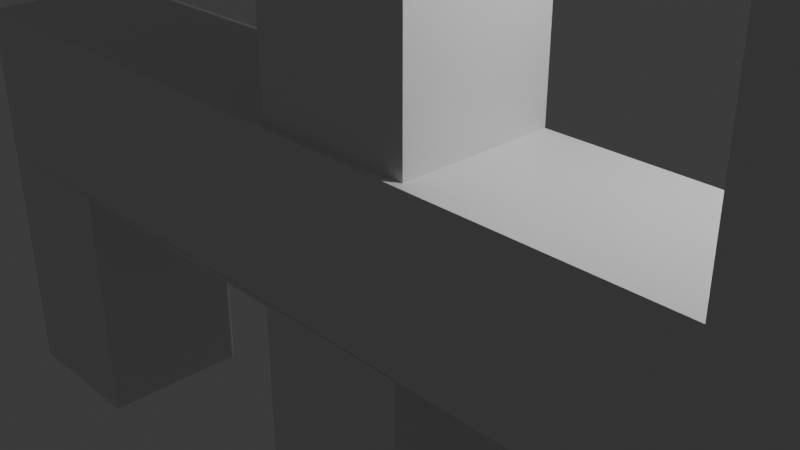 # Source: swastikchinna.blend  (saved by Blender 4.3.34; exported with 4.5.12 LTS)
import bpy
from mathutils import Matrix  # noqa: F401  (used for matrix-valued properties, if any)

bpy.ops.wm.read_factory_settings(use_empty=True)
scene = bpy.context.scene
scene.name = 'Scene'

# ---- collections
col_collection = bpy.data.collections.new('Collection'); scene.collection.children.link(col_collection)

# ---- materials (node trees are filled in below, after node groups)
mat_material = bpy.data.materials.new('Material')
mat_material.alpha_threshold = 0.0
mat_material.roughness = 0.5
mat_material.line_color = (0.0, 0.0, 0.0, 1.0)

# ---- material node trees
mat_material.use_nodes = True; mat_material.node_tree.nodes.clear()
_N = mat_material.node_tree.nodes; _L = mat_material.node_tree.links
n0 = _N.new('ShaderNodeOutputMaterial'); n0.name = 'Material Output'; n0.location = (300, 300)
n1 = _N.new('ShaderNodeBsdfPrincipled'); n1.name = 'Principled BSDF'; n1.location = (10, 300)
n1.inputs[3].default_value = 1.45
_L.new(n1.outputs[0], n0.inputs[0])
n0.is_active_output = True

# ---- world
world_world = bpy.data.worlds.new('World'); scene.world = world_world
world_world.use_nodes = True; world_world.node_tree.nodes.clear()
_N = world_world.node_tree.nodes; _L = world_world.node_tree.links
n0 = _N.new('ShaderNodeOutputWorld'); n0.name = 'World Output'; n0.location = (300, 300)
n1 = _N.new('ShaderNodeBackground'); n1.name = 'Background'; n1.location = (10, 300)
n1.inputs[0].default_value = (0.05088, 0.05088, 0.05088, 1.0)
_L.new(n1.outputs[0], n0.inputs[0])
n0.is_active_output = True
world_world.color = (0.05088, 0.05088, 0.05088)
world_world.sun_shadow_jitter_overblur = 0.0

# ---- cameras
cam_camera = bpy.data.cameras.new('Camera')
cam_camera.clip_end = 100.0
cam_camera.ortho_scale = 7.314

# ---- lights
light_light = bpy.data.lights.new('Light', 'POINT')
light_light.energy = 1000.0
light_light.shadow_soft_size = 0.1

# ---- meshes
me_cube = bpy.data.meshes.new('Cube')
me_cube.from_pydata([(1.0, 1.0, 1.0), (1.0, 1.0, -1.0), (1.0, -1.0, 1.0), (1.0, -1.0, -1.0), (-1.0, 1.0, 1.0), (-1.0, 1.0, -1.0), (-1.0, -1.0, 1.0), (-1.0, -1.0, -1.0), (-6.147, 1.0, -1.0), (-6.147, -1.0, -1.0), (-4.147, 1.0, -1.0), (-4.147, -1.0, -1.0), (1.0, 1.0, 3.874), (-1.0, 1.0, 3.874), (1.0, 1.0, 5.874), (-1.0, 1.0, 5.874), (1.0, -1.0, -1.001), (1.0, 1.0, -1.001), (-4.147, -1.0, -1.001), (-4.147, 1.0, -1.001), (5.809, 1.0, 1.0), (5.809, 1.0, -1.0), (5.809, -1.0, 1.0), (5.809, -1.0, -1.0), (-1.0, 0.9066, 1.0), (1.0, 0.9066, 1.0), (-1.0, 0.9066, 5.874), (1.0, 0.9066, 5.874), (-6.706, 1.0, -1.0), (-6.706, -1.0, -1.0), (-6.706, -1.0, 1.0), (-6.706, 1.0, 1.0), (1.0, -1.0, -1.003), (1.0, 1.0, -1.003), (-4.147, -1.0, -1.003), (-4.147, 1.0, -1.003), (1.0, -1.0, -1.0), (1.0, 1.0, -1.0), (-4.147, -1.0, -1.0), (-4.147, 1.0, -1.0), (-2.984, 1.0, -1.0), (-2.984, -1.0, -1.0), (-0.9843, -1.0, -1.0), (-0.9843, 1.0, -1.0), (-0.9843, -1.0, -1.001), (-0.9843, 1.0, -1.001), (-0.9843, -1.0, -1.003), (-0.9843, 1.0, -1.003), (-0.9843, -1.0, -1.0), (-0.9843, 1.0, -1.0), (1.0, -1.0, -4.686), (1.0, 1.0, -4.686), (-0.9843, 1.0, -4.686), (-0.9843, -1.0, -4.686), (1.0, -1.0, -3.231), (1.0, 1.0, -3.231), (-0.9843, -1.0, -3.231), (-0.9843, 1.0, -3.231), (5.602, -1.0, -4.686), (5.602, 1.0, -4.686), (5.602, -1.0, -3.231), (5.602, 1.0, -3.231), (-6.147, 1.0, -1.0), (-4.147, -1.0, -1.0), (-4.147, -1.0, -1.001), (-4.147, -1.0, -1.003), (-4.147, -1.0, -1.0), (-6.147, -1.0, -1.0), (-4.147, 1.0, -1.0), (-4.147, 1.0, -1.001), (-4.147, 1.0, -1.003), (-4.147, 1.0, -1.0), (-2.961, -1.023, -1.021), (-6.123, -1.023, -1.021), (-1.0, 1.0, -1.057), (-1.0, -1.0, -1.057), (-6.706, 1.0, -1.057), (-6.706, -1.0, -1.057), (-4.729, -1.0, -1.0), (-4.729, 1.0, -1.0), (-4.729, 1.0, 1.0), (-4.729, -1.0, 1.0), (-4.729, -1.0, -1.057), (-4.729, 1.0, -1.057), (-6.706, 1.0, -4.339), (-6.706, -1.0, -4.339), (-4.729, -1.0, -4.339), (-4.729, 1.0, -4.339), (-1.0, -0.8999, 1.0), (1.0, -0.8999, 1.0), (-1.0, -0.8999, 5.874), (1.0, -0.8999, 5.874), (-1.0, 1.0, 4.32), (-1.0, 1.0, 2.32), (1.0, 1.0, 2.32), (1.0, 1.0, 4.32), (-1.0, 0.9066, 4.32), (1.0, 0.9066, 4.32), (-1.0, -0.8999, 4.32), (1.0, -0.8999, 4.32), (-4.876, 0.9066, 4.32), (-4.876, 0.9066, 5.874), (-4.876, -0.8999, 4.32), (-4.876, -0.8999, 5.874), (-2.716, 0.9066, 4.32), (-2.716, 0.9066, 5.874), (-6.592, 0.9066, 4.32), (-6.592, 0.9066, 5.874), (-6.266, 0.9066, 4.32), (-6.266, 0.9066, 5.874), (-6.266, -0.8999, 4.32), (-6.266, -0.8999, 5.874), (-6.85, 0.9066, 4.32), (-6.85, 0.9066, 5.874), (-6.85, -0.8999, 4.32), (-6.85, -0.8999, 5.874), (-1.0, 0.09268, -1.0), (1.0, 0.09268, 1.0), (-1.0, 0.09268, 1.0), (1.0, 0.09268, -1.0), (-6.147, 0.09268, -1.0), (-4.147, 0.09268, -1.0), (1.0, 0.09268, -1.001), (-4.147, 0.09268, -1.001), (5.809, 0.09268, 1.0), (5.809, 0.09268, -1.0), (-6.706, 0.09268, -1.0), (-6.706, 0.09268, 1.0), (1.0, 0.09268, -1.003), (-4.147, 0.09268, -1.003), (1.0, 0.09268, -1.0), (-4.147, 0.09268, -1.0), (-0.9843, 0.09268, -1.0), (-2.984, 0.09268, -1.0), (1.0, 0.09268, -4.686), (-0.9843, 0.09268, -4.686), (-0.9843, 0.09268, -3.231), (1.0, 0.09268, -3.231), (5.602, 0.09268, -4.686), (5.602, 0.09268, -3.231), (-4.147, 0.09268, -1.0), (-6.147, 0.09268, -1.0), (-1.0, 0.09268, -1.057), (-6.706, 0.09268, -1.057), (-4.729, 0.09268, -1.057), (-4.729, 0.09268, 1.0), (-6.706, 0.09268, -4.339), (-4.729, 0.09268, -4.339), (4.089, 1.0, -1.0), (4.089, -1.0, -1.0), (4.089, -1.0, 1.0), (4.089, 1.0, 1.0), (4.089, 0.09268, 1.0), (4.089, 0.09268, -1.0), (5.809, 0.09268, 5.421), (5.809, -1.0, 5.421), (4.089, -1.0, 5.421), (5.809, 1.0, 5.421), (4.089, 0.09268, 5.421), (4.089, 1.0, 5.421), (5.809, 0.09268, 6.276), (5.809, -1.0, 6.276), (4.089, -1.0, 6.276), (5.809, 1.0, 6.276), (4.089, 0.09268, 6.276), (4.089, 1.0, 6.276), (5.809, 0.09268, 5.648), (5.809, -1.0, 5.648), (4.089, -1.0, 5.648), (5.809, 1.0, 5.648), (4.089, 0.09268, 5.648), (4.089, 1.0, 5.648)], [], [(117, 118, 6, 2), (3, 2, 6, 7), (126, 28, 76, 143), (141, 62, 8, 120), (153, 148, 21, 125), (93, 92, 15, 13), (120, 121, 11, 9), (119, 3, 16, 122), (62, 68, 10, 8), (63, 67, 9, 11), (13, 15, 14, 12), (94, 93, 13, 12), (95, 14, 27, 97), (95, 94, 12, 14), (45, 17, 33, 47), (63, 11, 18, 64), (43, 1, 17, 45), (121, 10, 19, 123), (125, 124, 22, 23), (152, 150, 156, 158), (150, 149, 23, 22), (148, 151, 20, 21), (96, 24, 88, 98), (14, 15, 26, 27), (4, 0, 25, 24), (92, 4, 24, 96), (126, 127, 31, 28), (145, 80, 31, 127), (80, 79, 28, 31), (78, 81, 30, 29), (65, 34, 38, 66), (123, 19, 35, 129), (64, 18, 34, 65), (122, 16, 32, 128), (140, 66, 38, 131), (128, 32, 36, 130), (47, 33, 37, 49), (129, 35, 39, 131), (70, 47, 49, 71), (134, 51, 59, 138), (16, 44, 46, 32), (32, 46, 48, 36), (68, 43, 45, 69), (3, 42, 44, 16), (69, 45, 47, 70), (3, 7, 41, 42), (5, 1, 43, 40), (116, 5, 40, 133), (134, 50, 53, 135), (54, 56, 53, 50), (57, 55, 51, 52), (136, 57, 52, 135), (132, 49, 57, 136), (49, 37, 55, 57), (36, 48, 56, 54), (130, 36, 54, 137), (139, 60, 58, 138), (51, 55, 61, 59), (54, 50, 58, 60), (137, 54, 60, 139), (19, 69, 70, 35), (10, 68, 69, 19), (35, 70, 71, 39), (132, 48, 66, 140), (44, 64, 65, 46), (46, 65, 66, 48), (42, 63, 64, 44), (42, 41, 67, 63), (40, 43, 68, 62), (133, 40, 62, 141), (67, 41, 72, 73), (82, 77, 85, 86), (79, 5, 74, 83), (116, 7, 75, 142), (78, 29, 77, 82), (7, 78, 82, 75), (28, 79, 83, 76), (142, 75, 82, 144), (7, 6, 81, 78), (4, 5, 79, 80), (118, 4, 80, 145), (147, 86, 85, 146), (76, 83, 87, 84), (144, 82, 86, 147), (143, 76, 84, 146), (98, 99, 91, 90), (24, 25, 89, 88), (97, 27, 91, 99), (27, 26, 90, 91), (25, 97, 99, 89), (88, 89, 99, 98), (15, 92, 96, 26), (98, 90, 103, 102), (0, 1, 94, 95), (0, 95, 97, 25), (1, 5, 93, 94), (5, 4, 92, 93), (101, 100, 108, 109), (100, 101, 107, 106), (90, 26, 101, 103), (96, 98, 102, 100), (105, 104, 106, 107), (101, 26, 105, 107), (26, 96, 104, 105), (96, 100, 106, 104), (111, 109, 113, 115), (100, 102, 110, 108), (102, 103, 111, 110), (103, 101, 109, 111), (113, 112, 114, 115), (109, 108, 112, 113), (108, 110, 114, 112), (110, 111, 115, 114), (77, 143, 146, 85), (83, 144, 147, 87), (87, 147, 146, 84), (6, 118, 145, 81), (74, 142, 144, 83), (5, 116, 142, 74), (41, 133, 141, 67), (49, 132, 140, 71), (55, 137, 139, 61), (61, 139, 138, 59), (37, 130, 137, 55), (48, 132, 136, 56), (56, 136, 135, 53), (51, 134, 135, 52), (7, 116, 133, 41), (50, 134, 138, 58), (34, 129, 131, 38), (33, 128, 130, 37), (71, 140, 131, 39), (17, 122, 128, 33), (18, 123, 129, 34), (81, 145, 127, 30), (29, 30, 127, 126), (20, 151, 159, 157), (21, 20, 124, 125), (11, 121, 123, 18), (1, 119, 122, 17), (8, 10, 121, 120), (149, 153, 125, 23), (67, 141, 120, 9), (29, 126, 143, 77), (0, 4, 118, 117), (3, 119, 153, 149), (0, 117, 152, 151), (1, 0, 151, 148), (2, 3, 149, 150), (117, 2, 150, 152), (119, 1, 148, 153), (155, 154, 160, 161), (154, 157, 163, 160), (124, 20, 157, 154), (150, 22, 155, 156), (22, 124, 154, 155), (151, 152, 158, 159), (164, 162, 168, 170), (162, 161, 167, 168), (159, 158, 164, 165), (156, 155, 161, 162), (158, 156, 162, 164), (157, 159, 165, 163), (170, 168, 167, 166), (171, 170, 166, 169), (163, 165, 171, 169), (160, 163, 169, 166), (161, 160, 166, 167), (165, 164, 170, 171)])
_uv = me_cube.uv_layers.new(name='UVMap')
_uv.uv.foreach_set('vector', [0.625, 0.6134, 0.875, 0.6134, 0.875, 0.75, 0.625, 0.75, 0.375, 0.75, 0.625, 0.75, 0.625, 1.0, 0.375, 1.0, 0.375, 0.1366, 0.375, 0.25, 0.375, 0.25, 0.375, 0.1366, 0.375, 0.1366, 0.375, 0.25, 0.375, 0.25, 0.375, 0.1366, 0.375, 0.6134, 0.375, 0.5, 0.375, 0.5, 0.375, 0.6134, 0.1807, 0.25, 0.4307, 0.25, 0.625, 0.25, 0.375, 0.25, 0.125, 0.6134, 0.375, 0.6134, 0.375, 0.75, 0.125, 0.75, 0.375, 0.6134, 0.375, 0.75, 0.375, 0.75, 0.375, 0.6134, 0.125, 0.5, 0.375, 0.5, 0.375, 0.5, 0.125, 0.5, 0.375, 0.75, 0.125, 0.75, 0.125, 0.75, 0.375, 0.75, 0.375, 0.25, 0.625, 0.25, 0.625, 0.5, 0.375, 0.5, 0.375, 0.5, 0.375, 0.25, 0.375, 0.25, 0.375, 0.5, 0.625, 0.5, 0.625, 0.5, 0.625, 0.5, 0.625, 0.5, 0.4307, 0.5, 0.1807, 0.5, 0.375, 0.5, 0.625, 0.5, 0.375, 0.5, 0.375, 0.5, 0.375, 0.5, 0.375, 0.5, 0.375, 0.75, 0.375, 0.75, 0.375, 0.75, 0.375, 0.75, 0.375, 0.5, 0.375, 0.5, 0.375, 0.5, 0.375, 0.5, 0.375, 0.6134, 0.375, 0.5, 0.375, 0.5, 0.375, 0.6134, 0.375, 0.6134, 0.625, 0.6134, 0.625, 0.75, 0.375, 0.75, 0.625, 0.6134, 0.625, 0.75, 0.625, 0.75, 0.625, 0.6134, 0.625, 0.75, 0.375, 0.75, 0.375, 0.75, 0.625, 0.75, 0.375, 0.5, 0.625, 0.5, 0.625, 0.5, 0.375, 0.5, 0.625, 0.25, 0.625, 0.25, 0.625, 0.25, 0.625, 0.25, 0.625, 0.5, 0.625, 0.25, 0.625, 0.25, 0.625, 0.5, 0.875, 0.5, 0.625, 0.5, 0.625, 0.5, 0.875, 0.5, 0.625, 0.25, 0.625, 0.25, 0.625, 0.25, 0.625, 0.25, 0.375, 0.1366, 0.625, 0.1366, 0.625, 0.25, 0.375, 0.25, 0.875, 0.6134, 0.875, 0.5, 0.875, 0.5, 0.875, 0.6134, 0.625, 0.25, 0.375, 0.25, 0.375, 0.25, 0.625, 0.25, 0.375, 1.0, 0.625, 1.0, 0.625, 1.0, 0.375, 1.0, 0.375, 0.75, 0.375, 0.75, 0.375, 0.75, 0.375, 0.75, 0.375, 0.6134, 0.375, 0.5, 0.375, 0.5, 0.375, 0.6134, 0.375, 0.75, 0.375, 0.75, 0.375, 0.75, 0.375, 0.75, 0.375, 0.6134, 0.375, 0.75, 0.375, 0.75, 0.375, 0.6134, 0.375, 0.6134, 0.375, 0.75, 0.375, 0.75, 0.375, 0.6134, 0.375, 0.6134, 0.375, 0.75, 0.375, 0.75, 0.375, 0.6134, 0.375, 0.5, 0.375, 0.5, 0.375, 0.5, 0.375, 0.5, 0.375, 0.6134, 0.375, 0.5, 0.375, 0.5, 0.375, 0.6134, 0.375, 0.5, 0.375, 0.5, 0.375, 0.5, 0.375, 0.5, 0.375, 0.6134, 0.375, 0.5, 0.375, 0.5, 0.375, 0.6134, 0.375, 0.75, 0.375, 0.75, 0.375, 0.75, 0.375, 0.75, 0.375, 0.75, 0.375, 0.75, 0.375, 0.75, 0.375, 0.75, 0.375, 0.5, 0.375, 0.5, 0.375, 0.5, 0.375, 0.5, 0.375, 0.75, 0.375, 0.75, 0.375, 0.75, 0.375, 0.75, 0.375, 0.5, 0.375, 0.5, 0.375, 0.5, 0.375, 0.5, 0.375, 0.75, 0.375, 1.0, 0.375, 1.248, 0.375, 0.998, 0.375, 0.25, 0.375, 0.5, 0.375, 0.252, 0.375, 0.001958, 0.375, 0.1366, 0.375, 0.25, 0.375, 0.25, 0.375, 0.1366, 0.375, 0.6134, 0.375, 0.75, 0.375, 0.75, 0.375, 0.6134, 0.375, 0.75, 0.375, 0.75, 0.375, 0.75, 0.375, 0.75, 0.375, 0.5, 0.375, 0.5, 0.375, 0.5, 0.375, 0.5, 0.375, 0.6134, 0.375, 0.5, 0.375, 0.5, 0.375, 0.6134, 0.375, 0.6134, 0.375, 0.5, 0.375, 0.5, 0.375, 0.6134, 0.375, 0.5, 0.375, 0.5, 0.375, 0.5, 0.375, 0.5, 0.375, 0.75, 0.375, 0.75, 0.375, 0.75, 0.375, 0.75, 0.375, 0.6134, 0.375, 0.75, 0.375, 0.75, 0.375, 0.6134, 0.375, 0.6134, 0.375, 0.75, 0.375, 0.75, 0.375, 0.6134, 0.375, 0.5, 0.375, 0.5, 0.375, 0.5, 0.375, 0.5, 0.375, 0.75, 0.375, 0.75, 0.375, 0.75, 0.375, 0.75, 0.375, 0.6134, 0.375, 0.75, 0.375, 0.75, 0.375, 0.6134, 0.375, 0.5, 0.375, 0.5, 0.375, 0.5, 0.375, 0.5, 0.375, 0.5, 0.375, 0.5, 0.375, 0.5, 0.375, 0.5, 0.375, 0.5, 0.375, 0.5, 0.375, 0.5, 0.375, 0.5, 0.375, 0.6134, 0.375, 0.75, 0.375, 0.75, 0.375, 0.6134, 0.375, 0.75, 0.375, 0.75, 0.375, 0.75, 0.375, 0.75, 0.375, 0.75, 0.375, 0.75, 0.375, 0.75, 0.375, 0.75, 0.375, 0.75, 0.375, 0.75, 0.375, 0.75, 0.375, 0.75, 0.375, 0.0, 0.375, 0.0, 0.375, 0.0, 0.375, 0.0, 0.375, 0.5, 0.375, 0.5, 0.375, 0.5, 0.375, 0.5, 0.375, 0.1366, 0.375, 0.25, 0.375, 0.25, 0.375, 0.1366, 0.375, 0.0, 0.375, 0.0, 0.375, 0.0, 0.375, 0.0, 0.375, 1.0, 0.375, 1.0, 0.375, 1.0, 0.375, 1.0, 0.375, 0.25, 0.375, 0.25, 0.375, 0.25, 0.375, 0.25, 0.375, 0.1366, 0.375, 0.0, 0.375, 0.0, 0.375, 0.1366, 0.375, 1.0, 0.375, 1.0, 0.375, 1.0, 0.375, 1.0, 0.375, 1.0, 0.375, 1.0, 0.375, 1.0, 0.375, 1.0, 0.375, 0.25, 0.375, 0.25, 0.375, 0.25, 0.375, 0.25, 0.375, 0.1366, 0.375, 0.0, 0.375, 0.0, 0.375, 0.1366, 0.375, 1.0, 0.625, 1.0, 0.625, 1.0, 0.375, 1.0, 0.625, 0.25, 0.375, 0.25, 0.375, 0.25, 0.625, 0.25, 0.875, 0.6134, 0.875, 0.5, 0.875, 0.5, 0.875, 0.6134, 0.375, 0.1366, 0.375, 0.0, 0.375, 0.0, 0.375, 0.1366, 0.375, 0.25, 0.375, 0.25, 0.375, 0.25, 0.375, 0.25, 0.375, 0.1366, 0.375, 0.0, 0.375, 0.0, 0.375, 0.1366, 0.375, 0.1366, 0.375, 0.25, 0.375, 0.25, 0.375, 0.1366, 0.875, 0.5, 0.625, 0.5, 0.625, 0.5, 0.875, 0.5, 0.875, 0.5, 0.625, 0.5, 0.625, 0.5, 0.875, 0.5, 0.625, 0.5, 0.625, 0.5, 0.625, 0.5, 0.625, 0.5, 0.625, 0.5, 0.625, 0.25, 0.625, 0.25, 0.625, 0.5, 0.625, 0.5, 0.625, 0.5, 0.625, 0.5, 0.625, 0.5, 0.875, 0.5, 0.625, 0.5, 0.625, 0.5, 0.875, 0.5, 0.625, 0.25, 0.625, 0.25, 0.625, 0.25, 0.625, 0.25, 0.875, 0.5, 0.875, 0.5, 0.875, 0.5, 0.875, 0.5, 0.625, 0.5, 0.375, 0.5, 0.79, 0.5, 1.04, 0.5, 0.625, 0.5, 0.625, 0.5, 0.625, 0.5, 0.625, 0.5, 0.375, 0.5, 0.375, 0.25, 0.375, 0.25, 0.375, 0.5, 0.375, 0.25, 0.625, 0.25, 1.04, 0.25, 0.79, 0.25, 0.625, 0.25, 0.625, 0.25, 0.625, 0.25, 0.625, 0.25, 0.625, 0.25, 0.625, 0.25, 0.625, 0.25, 0.625, 0.25, 0.625, 0.25, 0.625, 0.25, 0.625, 0.25, 0.625, 0.25, 0.625, 0.25, 0.625, 0.25, 0.625, 0.25, 0.625, 0.25, 0.625, 0.25, 0.625, 0.25, 0.625, 0.25, 0.625, 0.25, 0.625, 0.25, 0.625, 0.25, 0.625, 0.25, 0.625, 0.25, 0.625, 0.25, 0.625, 0.25, 0.625, 0.25, 0.625, 0.25, 0.625, 0.25, 0.625, 0.25, 0.625, 0.25, 0.625, 0.25, 0.625, 0.25, 0.625, 0.25, 0.625, 0.25, 0.625, 0.25, 0.625, 0.25, 0.625, 0.25, 0.625, 0.25, 0.625, 0.25, 0.875, 0.5, 0.875, 0.5, 0.875, 0.5, 0.875, 0.5, 0.625, 0.25, 0.625, 0.25, 0.625, 0.25, 0.625, 0.25, 0.625, 0.25, 0.625, 0.25, 0.625, 0.25, 0.625, 0.25, 0.625, 0.25, 0.625, 0.25, 0.625, 0.25, 0.625, 0.25, 0.625, 0.25, 0.625, 0.25, 0.625, 0.25, 0.625, 0.25, 0.875, 0.5, 0.875, 0.5, 0.875, 0.5, 0.875, 0.5, 0.375, 0.0, 0.375, 0.1366, 0.375, 0.1366, 0.375, 0.0, 0.375, 0.25, 0.375, 0.1366, 0.375, 0.1366, 0.375, 0.25, 0.375, 0.25, 0.375, 0.1366, 0.375, 0.1366, 0.375, 0.25, 0.875, 0.75, 0.875, 0.6134, 0.875, 0.6134, 0.875, 0.75, 0.375, 0.25, 0.375, 0.1366, 0.375, 0.1366, 0.375, 0.25, 0.375, 0.25, 0.375, 0.1366, 0.375, 0.1366, 0.375, 0.25, 0.375, 0.0, 0.375, 0.1366, 0.375, 0.1366, 0.375, 0.0, 0.375, 0.5, 0.375, 0.6134, 0.375, 0.6134, 0.375, 0.5, 0.375, 0.5, 0.375, 0.6134, 0.375, 0.6134, 0.375, 0.5, 0.375, 0.5, 0.375, 0.6134, 0.375, 0.6134, 0.375, 0.5, 0.375, 0.5, 0.375, 0.6134, 0.375, 0.6134, 0.375, 0.5, 0.375, 0.75, 0.375, 0.6134, 0.375, 0.6134, 0.375, 0.75, 0.375, 0.75, 0.375, 0.6134, 0.375, 0.6134, 0.375, 0.75, 0.375, 0.5, 0.375, 0.6134, 0.375, 0.6134, 0.375, 0.5, 0.375, 0.0, 0.375, 0.1366, 0.375, 0.1366, 0.375, 0.0, 0.375, 0.75, 0.375, 0.6134, 0.375, 0.6134, 0.375, 0.75, 0.375, 0.75, 0.375, 0.6134, 0.375, 0.6134, 0.375, 0.75, 0.375, 0.5, 0.375, 0.6134, 0.375, 0.6134, 0.375, 0.5, 0.375, 0.5, 0.375, 0.6134, 0.375, 0.6134, 0.375, 0.5, 0.375, 0.5, 0.375, 0.6134, 0.375, 0.6134, 0.375, 0.5, 0.375, 0.75, 0.375, 0.6134, 0.375, 0.6134, 0.375, 0.75, 0.875, 0.75, 0.875, 0.6134, 0.875, 0.6134, 0.875, 0.75, 0.375, 0.0, 0.625, 0.0, 0.625, 0.1366, 0.375, 0.1366, 0.625, 0.5, 0.625, 0.5, 0.625, 0.5, 0.625, 0.5, 0.375, 0.5, 0.625, 0.5, 0.625, 0.6134, 0.375, 0.6134, 0.375, 0.75, 0.375, 0.6134, 0.375, 0.6134, 0.375, 0.75, 0.375, 0.5, 0.375, 0.6134, 0.375, 0.6134, 0.375, 0.5, 0.125, 0.5, 0.375, 0.5, 0.375, 0.6134, 0.125, 0.6134, 0.375, 0.75, 0.375, 0.6134, 0.375, 0.6134, 0.375, 0.75, 0.375, 0.0, 0.375, 0.1366, 0.375, 0.1366, 0.375, 0.0, 0.375, 0.0, 0.375, 0.1366, 0.375, 0.1366, 0.375, 0.0, 0.625, 0.5, 0.875, 0.5, 0.875, 0.6134, 0.625, 0.6134, 0.375, 0.75, 0.375, 0.6134, 0.375, 0.6134, 0.375, 0.75, 0.625, 0.5, 0.625, 0.6134, 0.625, 0.6134, 0.625, 0.5, 0.375, 0.5, 0.625, 0.5, 0.625, 0.5, 0.375, 0.5, 0.625, 0.75, 0.375, 0.75, 0.375, 0.75, 0.625, 0.75, 0.625, 0.6134, 0.625, 0.75, 0.625, 0.75, 0.625, 0.6134, 0.375, 0.6134, 0.375, 0.5, 0.375, 0.5, 0.375, 0.6134, 0.625, 0.75, 0.625, 0.6134, 0.625, 0.6134, 0.625, 0.75, 0.625, 0.6134, 0.625, 0.5, 0.625, 0.5, 0.625, 0.6134, 0.625, 0.6134, 0.625, 0.5, 0.625, 0.5, 0.625, 0.6134, 0.625, 0.75, 0.625, 0.75, 0.625, 0.75, 0.625, 0.75, 0.625, 0.75, 0.625, 0.6134, 0.625, 0.6134, 0.625, 0.75, 0.625, 0.5, 0.625, 0.6134, 0.625, 0.6134, 0.625, 0.5, 0.625, 0.6134, 0.625, 0.75, 0.625, 0.75, 0.625, 0.6134, 0.625, 0.75, 0.625, 0.75, 0.625, 0.75, 0.625, 0.75, 0.625, 0.5, 0.625, 0.6134, 0.625, 0.6134, 0.625, 0.5, 0.625, 0.75, 0.625, 0.75, 0.625, 0.75, 0.625, 0.75, 0.625, 0.6134, 0.625, 0.75, 0.625, 0.75, 0.625, 0.6134, 0.625, 0.5, 0.625, 0.5, 0.625, 0.5, 0.625, 0.5, 0.625, 0.6134, 0.625, 0.75, 0.625, 0.75, 0.625, 0.6134, 0.625, 0.5, 0.625, 0.6134, 0.625, 0.6134, 0.625, 0.5, 0.625, 0.5, 0.625, 0.5, 0.625, 0.5, 0.625, 0.5, 0.625, 0.6134, 0.625, 0.5, 0.625, 0.5, 0.625, 0.6134, 0.625, 0.75, 0.625, 0.6134, 0.625, 0.6134, 0.625, 0.75, 0.625, 0.5, 0.625, 0.6134, 0.625, 0.6134, 0.625, 0.5])
me_cube.materials.append(mat_material)
me_cube.use_mirror_vertex_groups = False
me_cube.update()

# ---- objects
ob_cube = bpy.data.objects.new('Cube', me_cube)
ob_light = bpy.data.objects.new('Light', light_light)
ob_camera = bpy.data.objects.new('Camera', cam_camera)

# ---- transforms, parenting, visibility, modifiers, constraints
ob_cube.location = (0.0, 0.0, 0.0)
ob_cube.lock_rotations_4d = False
ob_cube.empty_display_type = 'ARROWS'
ob_cube.lineart.crease_threshold = 0.0
ob_light.location = (4.076, 1.005, 5.904)
ob_light.rotation_euler = (0.6503, 0.05522, 1.866)
ob_light.lock_rotations_4d = False
ob_light.empty_display_type = 'ARROWS'
ob_light.color = (0.0, 0.0, 0.0, 0.0)
ob_light.lineart.crease_threshold = 0.0
ob_camera.location = (7.359, -6.926, 4.958)
ob_camera.rotation_euler = (1.109, 0.0, 0.8149)
ob_camera.lock_rotations_4d = False
ob_camera.empty_display_type = 'ARROWS'
ob_camera.color = (0.0, 0.0, 0.0, 0.0)
ob_camera.display_type = 'WIRE'
ob_camera.lineart.crease_threshold = 0.0

# ---- collection membership
col_collection.objects.link(ob_cube)
col_collection.objects.link(ob_light)
col_collection.objects.link(ob_camera)

# ---- scene / render settings (as saved in the file)
scene.camera = ob_camera
scene.frame_start = 1; scene.frame_end = 250; scene.frame_set(1)
scene.render.engine = 'BLENDER_EEVEE_NEXT'
bpy.context.view_layer.update()
